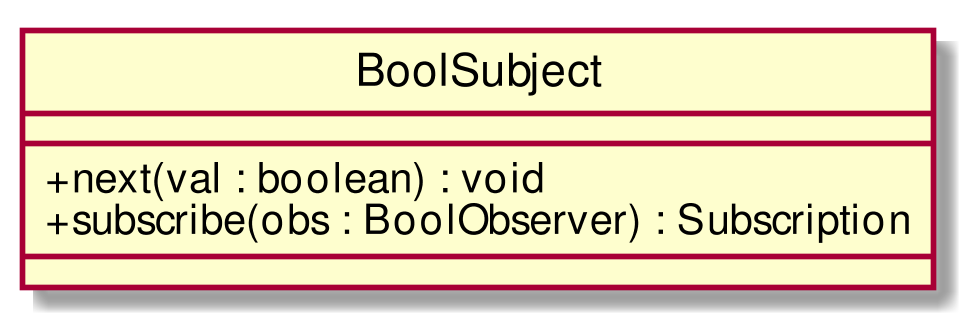

The diagram above was rendered by PlantUML. Its source (embedded in the PNG):
@startuml
scale 1000*1000
skinparam classAttributeIconSize 0
class BoolSubject{
__
+ next(val : boolean) : void
+ subscribe(obs : BoolObserver) : Subscription
__

}
hide circle
@enduml